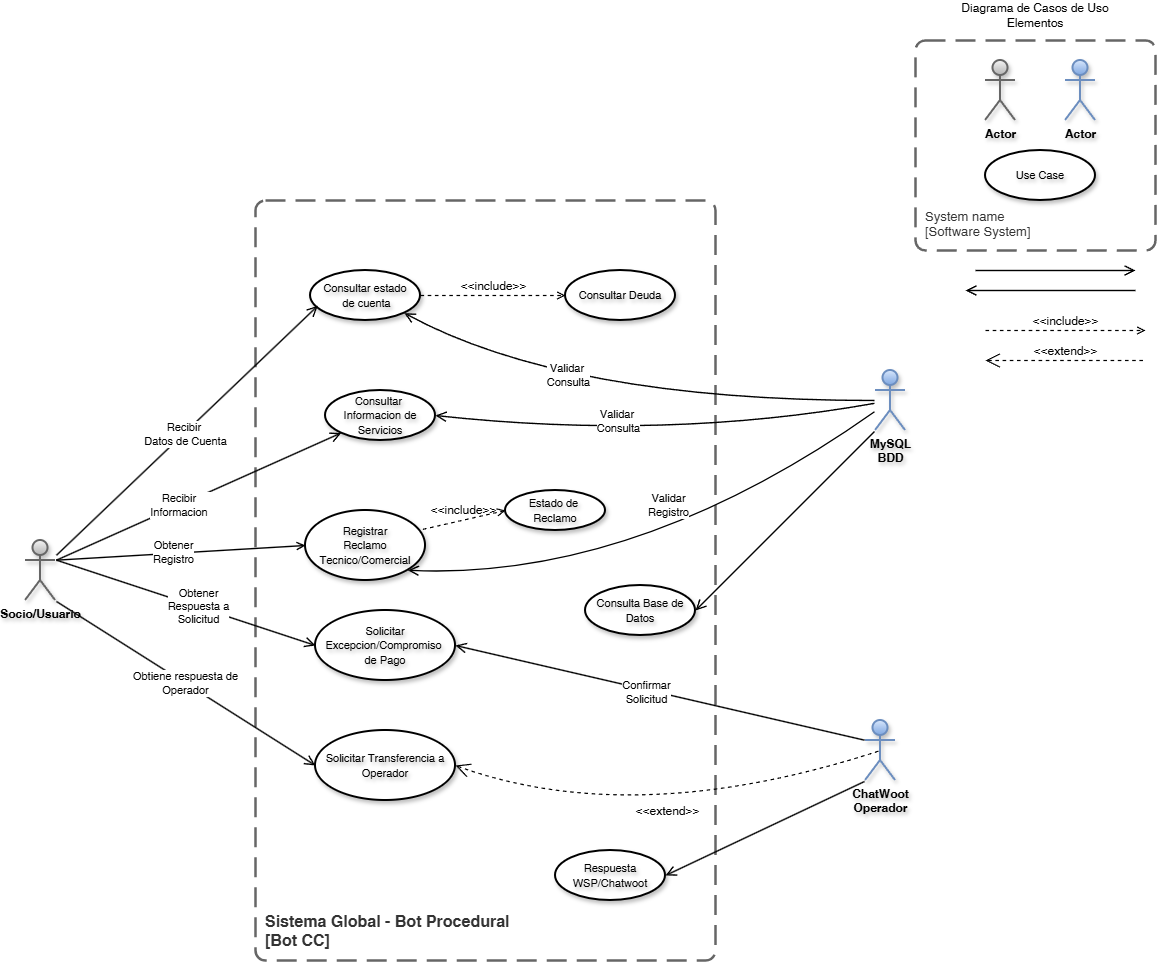

The diagram above was exported from draw.io. Its source (the exported page's mxGraphModel, read from the mxfile embedded in the PNG):
<mxGraphModel dx="2253" dy="2010" grid="1" gridSize="10" guides="1" tooltips="1" connect="1" arrows="1" fold="1" page="1" pageScale="1" pageWidth="827" pageHeight="1169" math="0" shadow="0">
  <root>
    <mxCell id="0" />
    <mxCell id="1" parent="0" />
    <mxCell id="ov-Gmp0rrCdE-4gnUwwy-2" parent="1" style="text;html=1;whiteSpace=wrap;strokeColor=none;fillColor=none;align=center;verticalAlign=middle;rounded=0;" value="Diagrama de Casos de Uso&lt;div&gt;Elementos&lt;/div&gt;" vertex="1">
      <mxGeometry height="30" width="160" x="590" y="-50" as="geometry" />
    </mxCell>
    <mxCell id="ov-Gmp0rrCdE-4gnUwwy-3" parent="1" style="ellipse;whiteSpace=wrap;html=1;strokeWidth=2;shadow=1;textShadow=1;labelBorderColor=none;labelBackgroundColor=none;fontStyle=0;" value="&lt;font style=&quot;font-size: 11px;&quot;&gt;Use Case&lt;/font&gt;" vertex="1">
      <mxGeometry height="50" width="110" x="620" y="100" as="geometry" />
    </mxCell>
    <object placeholders="1" c4Name="System name" c4Type="SystemScopeBoundary" c4Application="Software System" label="&lt;font&gt;&lt;span&gt;&lt;div style=&quot;text-align: left&quot;&gt;%c4Name%&lt;/div&gt;&lt;/span&gt;&lt;/font&gt;&lt;div style=&quot;text-align: left&quot;&gt;[%c4Application%]&lt;/div&gt;" id="ov-Gmp0rrCdE-4gnUwwy-4">
      <mxCell parent="1" style="rounded=1;fontSize=13;whiteSpace=wrap;html=1;dashed=1;arcSize=20;fillColor=none;strokeColor=#666666;fontColor=#333333;labelBackgroundColor=none;align=left;verticalAlign=bottom;labelBorderColor=none;spacingTop=0;spacing=10;dashPattern=8 4;metaEdit=1;rotatable=0;perimeter=rectanglePerimeter;noLabel=0;labelPadding=0;allowArrows=0;connectable=0;expand=0;recursiveResize=0;editable=1;pointerEvents=0;absoluteArcSize=1;points=[[0.25,0,0],[0.5,0,0],[0.75,0,0],[1,0.25,0],[1,0.5,0],[1,0.75,0],[0.75,1,0],[0.5,1,0],[0.25,1,0],[0,0.75,0],[0,0.5,0],[0,0.25,0]];strokeWidth=2.5;shadow=0;glass=0;gradientColor=none;fontStyle=0" vertex="1">
        <mxGeometry height="210" width="240" x="550" y="-10" as="geometry" />
      </mxCell>
    </object>
    <mxCell id="ov-Gmp0rrCdE-4gnUwwy-5" edge="1" parent="1" style="endArrow=open;startArrow=none;endFill=0;startFill=0;endSize=8;html=1;verticalAlign=bottom;labelBackgroundColor=none;strokeWidth=1.4;rounded=0;" value="">
      <mxGeometry relative="1" width="160" as="geometry">
        <mxPoint x="610" y="220" as="sourcePoint" />
        <mxPoint x="770" y="220" as="targetPoint" />
      </mxGeometry>
    </mxCell>
    <mxCell id="ov-Gmp0rrCdE-4gnUwwy-6" edge="1" parent="1" style="html=1;verticalAlign=bottom;labelBackgroundColor=none;endArrow=open;endFill=0;dashed=1;rounded=0;strokeWidth=1.2;fontSize=12;" value="&amp;lt;&amp;lt;include&amp;gt;&amp;gt;">
      <mxGeometry relative="1" width="160" as="geometry">
        <mxPoint x="620" y="280" as="sourcePoint" />
        <mxPoint x="780" y="280" as="targetPoint" />
      </mxGeometry>
    </mxCell>
    <mxCell id="ov-Gmp0rrCdE-4gnUwwy-7" edge="1" parent="1" style="edgeStyle=none;html=1;startArrow=open;endArrow=none;startSize=12;verticalAlign=bottom;dashed=1;labelBackgroundColor=none;rounded=0;strokeWidth=1.2;fontSize=12;" value="&amp;lt;&amp;lt;extend&amp;gt;&amp;gt;">
      <mxGeometry relative="1" width="160" as="geometry">
        <mxPoint x="620" y="310" as="sourcePoint" />
        <mxPoint x="780" y="310" as="targetPoint" />
      </mxGeometry>
    </mxCell>
    <mxCell id="ov-Gmp0rrCdE-4gnUwwy-20" parent="1" style="shape=umlActor;verticalLabelPosition=bottom;verticalAlign=top;html=1;outlineConnect=0;strokeWidth=2;perimeterSpacing=1;shadow=1;fontSize=12;fontStyle=1;textShadow=1;fillColor=#f5f5f5;strokeColor=#666666;gradientColor=#b3b3b3;" value="Actor" vertex="1">
      <mxGeometry height="60" width="30" x="620" y="10" as="geometry" />
    </mxCell>
    <mxCell id="ov-Gmp0rrCdE-4gnUwwy-24" parent="1" style="shape=umlActor;verticalLabelPosition=bottom;verticalAlign=top;html=1;outlineConnect=0;strokeWidth=2;perimeterSpacing=1;shadow=1;fontSize=12;fontStyle=1;textShadow=1;fillColor=#dae8fc;strokeColor=#6c8ebf;gradientColor=#7ea6e0;" value="Actor" vertex="1">
      <mxGeometry height="60" width="30" x="700" y="10" as="geometry" />
    </mxCell>
    <mxCell id="ov-Gmp0rrCdE-4gnUwwy-25" parent="1" style="shape=umlActor;verticalLabelPosition=bottom;verticalAlign=top;html=1;outlineConnect=0;strokeWidth=2;perimeterSpacing=1;shadow=1;fontSize=12;fontStyle=1;textShadow=1;fillColor=#f5f5f5;strokeColor=#666666;gradientColor=#b3b3b3;" value="Socio/Usuario" vertex="1">
      <mxGeometry height="60" width="30" x="-340" y="490" as="geometry" />
    </mxCell>
    <mxCell id="ov-Gmp0rrCdE-4gnUwwy-26" parent="1" style="shape=umlActor;verticalLabelPosition=bottom;verticalAlign=top;html=1;outlineConnect=0;strokeWidth=2;perimeterSpacing=1;shadow=1;fontSize=12;fontStyle=1;textShadow=1;fillColor=#dae8fc;strokeColor=#6c8ebf;gradientColor=#7ea6e0;" value="MySQL&lt;div&gt;BDD&lt;/div&gt;" vertex="1">
      <mxGeometry height="60" width="30" x="510" y="320" as="geometry" />
    </mxCell>
    <mxCell id="ov-Gmp0rrCdE-4gnUwwy-27" parent="1" style="shape=umlActor;verticalLabelPosition=bottom;verticalAlign=top;html=1;outlineConnect=0;strokeWidth=2;perimeterSpacing=1;shadow=1;fontSize=12;fontStyle=1;textShadow=1;fillColor=#dae8fc;strokeColor=#6c8ebf;gradientColor=#7ea6e0;" value="ChatWoot&lt;div&gt;Operador&lt;/div&gt;" vertex="1">
      <mxGeometry height="60" width="30" x="500" y="670" as="geometry" />
    </mxCell>
    <object placeholders="1" c4Name="Sistema Global - Bot Procedural" c4Type="SystemScopeBoundary" c4Application="Bot CC" label="%c4Name%&lt;br&gt;[%c4Application%]" id="ov-Gmp0rrCdE-4gnUwwy-29">
      <mxCell parent="1" style="rounded=1;fontSize=16;dashed=1;arcSize=20;fillColor=none;strokeColor=#666666;fontColor=#333333;labelBackgroundColor=none;align=left;verticalAlign=bottom;labelBorderColor=none;spacingTop=0;spacing=10;dashPattern=8 4;metaEdit=1;rotatable=0;perimeter=rectanglePerimeter;noLabel=0;labelPadding=0;allowArrows=0;connectable=0;expand=0;recursiveResize=0;editable=1;pointerEvents=0;absoluteArcSize=1;points=[[0.25,0,0],[0.5,0,0],[0.75,0,0],[1,0.25,0],[1,0.5,0],[1,0.75,0],[0.75,1,0],[0.5,1,0],[0.25,1,0],[0,0.75,0],[0,0.5,0],[0,0.25,0]];strokeWidth=2.5;shadow=0;glass=0;gradientColor=none;fontStyle=1;textShadow=0;html=1;whiteSpace=wrap;" vertex="1">
        <mxGeometry height="760" width="460" x="-110" y="150" as="geometry" />
      </mxCell>
    </object>
    <mxCell id="ov-Gmp0rrCdE-4gnUwwy-30" parent="1" style="ellipse;whiteSpace=wrap;html=1;strokeWidth=2;shadow=1;textShadow=1;labelBorderColor=none;labelBackgroundColor=none;fontStyle=0;" value="&lt;font style=&quot;font-size: 11px;&quot;&gt;Consultar estado&lt;/font&gt;&lt;div&gt;&lt;font style=&quot;font-size: 11px;&quot;&gt;&amp;nbsp;de cuenta&lt;/font&gt;&lt;/div&gt;" vertex="1">
      <mxGeometry height="50" width="110" x="-55" y="220" as="geometry" />
    </mxCell>
    <mxCell id="ov-Gmp0rrCdE-4gnUwwy-31" edge="1" parent="1" source="ov-Gmp0rrCdE-4gnUwwy-25" style="endArrow=open;startArrow=none;endFill=0;startFill=0;endSize=8;html=1;verticalAlign=bottom;labelBackgroundColor=none;strokeWidth=1.4;rounded=0;entryX=0.066;entryY=0.707;entryDx=0;entryDy=0;entryPerimeter=0;" target="ov-Gmp0rrCdE-4gnUwwy-30" value="">
      <mxGeometry relative="1" width="160" as="geometry">
        <mxPoint x="-100" y="380" as="sourcePoint" />
        <mxPoint x="60" y="380" as="targetPoint" />
      </mxGeometry>
    </mxCell>
    <mxCell id="ov-Gmp0rrCdE-4gnUwwy-38" connectable="0" parent="ov-Gmp0rrCdE-4gnUwwy-31" style="edgeLabel;html=1;align=center;verticalAlign=middle;resizable=0;points=[];" value="Recibir&amp;nbsp;&lt;div&gt;Datos de Cuenta&lt;/div&gt;" vertex="1">
      <mxGeometry relative="1" x="-0.026" y="-1" as="geometry">
        <mxPoint as="offset" />
      </mxGeometry>
    </mxCell>
    <mxCell id="ov-Gmp0rrCdE-4gnUwwy-40" parent="1" style="ellipse;whiteSpace=wrap;html=1;strokeWidth=2;shadow=1;textShadow=1;labelBorderColor=none;labelBackgroundColor=none;fontStyle=0;" value="&lt;font style=&quot;font-size: 11px;&quot;&gt;Consultar&amp;nbsp;&lt;/font&gt;&lt;span style=&quot;font-size: 11px; background-color: transparent; color: light-dark(rgb(0, 0, 0), rgb(255, 255, 255));&quot;&gt;Deuda&lt;/span&gt;" vertex="1">
      <mxGeometry height="50" width="110" x="200" y="220" as="geometry" />
    </mxCell>
    <mxCell id="ov-Gmp0rrCdE-4gnUwwy-43" edge="1" parent="1" source="ov-Gmp0rrCdE-4gnUwwy-26" style="endArrow=open;startArrow=none;endFill=0;startFill=0;endSize=8;html=1;verticalAlign=bottom;labelBackgroundColor=none;strokeWidth=1.4;rounded=0;curved=1;entryX=1;entryY=1;entryDx=0;entryDy=0;" target="ov-Gmp0rrCdE-4gnUwwy-30" value="">
      <mxGeometry relative="1" width="160" as="geometry">
        <Array as="points">
          <mxPoint x="200" y="350" />
        </Array>
        <mxPoint x="360" y="330.34000000000003" as="sourcePoint" />
        <mxPoint x="210" y="330" as="targetPoint" />
      </mxGeometry>
    </mxCell>
    <mxCell id="ov-Gmp0rrCdE-4gnUwwy-44" connectable="0" parent="ov-Gmp0rrCdE-4gnUwwy-43" style="edgeLabel;html=1;align=center;verticalAlign=middle;resizable=0;points=[];" value="Validar&amp;nbsp;&lt;div&gt;Consulta&lt;/div&gt;" vertex="1">
      <mxGeometry relative="1" x="0.2462" y="-26" as="geometry">
        <mxPoint as="offset" />
      </mxGeometry>
    </mxCell>
    <mxCell id="ov-Gmp0rrCdE-4gnUwwy-45" parent="1" style="ellipse;whiteSpace=wrap;html=1;strokeWidth=2;shadow=1;textShadow=1;labelBorderColor=none;labelBackgroundColor=none;fontStyle=0;" value="&lt;font style=&quot;font-size: 11px;&quot;&gt;Consulta Base de Datos&lt;/font&gt;" vertex="1">
      <mxGeometry height="50" width="110" x="220" y="535" as="geometry" />
    </mxCell>
    <mxCell id="ov-Gmp0rrCdE-4gnUwwy-47" parent="1" style="ellipse;whiteSpace=wrap;html=1;strokeWidth=2;shadow=1;textShadow=1;labelBorderColor=none;labelBackgroundColor=none;fontStyle=0;" value="&lt;font style=&quot;font-size: 11px;&quot;&gt;Consultar&amp;nbsp;&lt;/font&gt;&lt;div&gt;&lt;font style=&quot;font-size: 11px;&quot;&gt;Informacion de Servicios&lt;/font&gt;&lt;/div&gt;" vertex="1">
      <mxGeometry height="50" width="110" x="-40" y="340" as="geometry" />
    </mxCell>
    <mxCell id="ov-Gmp0rrCdE-4gnUwwy-48" edge="1" parent="1" style="endArrow=open;startArrow=none;endFill=0;startFill=0;endSize=8;html=1;verticalAlign=bottom;labelBackgroundColor=none;strokeWidth=1.4;rounded=0;" value="">
      <mxGeometry relative="1" width="160" as="geometry">
        <mxPoint x="770" y="240" as="sourcePoint" />
        <mxPoint x="600" y="240" as="targetPoint" />
      </mxGeometry>
    </mxCell>
    <mxCell id="ov-Gmp0rrCdE-4gnUwwy-49" edge="1" parent="1" source="ov-Gmp0rrCdE-4gnUwwy-26" style="endArrow=open;startArrow=none;endFill=0;startFill=0;endSize=8;html=1;verticalAlign=bottom;labelBackgroundColor=none;strokeWidth=1.4;rounded=0;curved=1;entryX=1;entryY=0.5;entryDx=0;entryDy=0;" target="ov-Gmp0rrCdE-4gnUwwy-47" value="">
      <mxGeometry relative="1" width="160" as="geometry">
        <Array as="points">
          <mxPoint x="300" y="390" />
        </Array>
        <mxPoint x="290" y="410" as="sourcePoint" />
        <mxPoint x="120" y="410" as="targetPoint" />
      </mxGeometry>
    </mxCell>
    <mxCell id="ov-Gmp0rrCdE-4gnUwwy-51" connectable="0" parent="ov-Gmp0rrCdE-4gnUwwy-49" style="edgeLabel;html=1;align=center;verticalAlign=middle;resizable=0;points=[];" value="Validar&amp;nbsp;&lt;div&gt;Consulta&lt;/div&gt;" vertex="1">
      <mxGeometry relative="1" x="0.1823" y="-14" as="geometry">
        <mxPoint as="offset" />
      </mxGeometry>
    </mxCell>
    <mxCell id="ov-Gmp0rrCdE-4gnUwwy-50" edge="1" parent="1" source="ov-Gmp0rrCdE-4gnUwwy-25" style="endArrow=open;startArrow=none;endFill=0;startFill=0;endSize=8;html=1;verticalAlign=bottom;labelBackgroundColor=none;strokeWidth=1.4;rounded=0;exitX=1;exitY=0.3333333333333333;exitDx=0;exitDy=0;exitPerimeter=0;" target="ov-Gmp0rrCdE-4gnUwwy-47" value="">
      <mxGeometry relative="1" width="160" as="geometry">
        <mxPoint x="-210" y="450" as="sourcePoint" />
        <mxPoint x="-50" y="450" as="targetPoint" />
      </mxGeometry>
    </mxCell>
    <mxCell id="ov-Gmp0rrCdE-4gnUwwy-52" connectable="0" parent="ov-Gmp0rrCdE-4gnUwwy-50" style="edgeLabel;html=1;align=center;verticalAlign=middle;resizable=0;points=[];" value="Recibir&amp;nbsp;&lt;div&gt;Informacion&amp;nbsp;&lt;/div&gt;" vertex="1">
      <mxGeometry relative="1" x="-0.1365" as="geometry">
        <mxPoint as="offset" />
      </mxGeometry>
    </mxCell>
    <mxCell id="ov-Gmp0rrCdE-4gnUwwy-53" parent="1" style="ellipse;whiteSpace=wrap;html=1;strokeWidth=2;shadow=1;textShadow=1;labelBorderColor=none;labelBackgroundColor=none;fontStyle=0;" value="&lt;span style=&quot;font-size: 11px;&quot;&gt;Registrar&lt;/span&gt;&lt;div&gt;&lt;span style=&quot;font-size: 11px;&quot;&gt;Reclamo Tecnico/Comercial&lt;/span&gt;&lt;/div&gt;" vertex="1">
      <mxGeometry height="70" width="120" x="-60" y="460" as="geometry" />
    </mxCell>
    <mxCell id="ov-Gmp0rrCdE-4gnUwwy-54" edge="1" parent="1" source="ov-Gmp0rrCdE-4gnUwwy-25" style="endArrow=open;startArrow=none;endFill=0;startFill=0;html=1;verticalAlign=bottom;labelBackgroundColor=none;strokeWidth=1.4;rounded=0;entryX=0;entryY=0.5;entryDx=0;entryDy=0;exitX=1;exitY=0.3333333333333333;exitDx=0;exitDy=0;exitPerimeter=0;shape=filledEdge;" target="ov-Gmp0rrCdE-4gnUwwy-53" value="">
      <mxGeometry relative="1" width="160" as="geometry">
        <mxPoint x="-230" y="464.58000000000004" as="sourcePoint" />
        <mxPoint x="-70" y="464.58000000000004" as="targetPoint" />
      </mxGeometry>
    </mxCell>
    <mxCell id="ov-Gmp0rrCdE-4gnUwwy-55" connectable="0" parent="ov-Gmp0rrCdE-4gnUwwy-54" style="edgeLabel;html=1;align=center;verticalAlign=middle;resizable=0;points=[];" value="Obtener&lt;div&gt;Registro&lt;/div&gt;" vertex="1">
      <mxGeometry relative="1" x="-0.0614" y="1" as="geometry">
        <mxPoint as="offset" />
      </mxGeometry>
    </mxCell>
    <mxCell id="ov-Gmp0rrCdE-4gnUwwy-58" parent="1" style="ellipse;whiteSpace=wrap;html=1;strokeWidth=2;shadow=1;textShadow=1;labelBorderColor=none;labelBackgroundColor=none;fontStyle=0;" value="&lt;font style=&quot;font-size: 11px;&quot;&gt;Estado de&amp;nbsp;&lt;/font&gt;&lt;div&gt;&lt;font style=&quot;font-size: 11px;&quot;&gt;Reclamo&lt;/font&gt;&lt;/div&gt;" vertex="1">
      <mxGeometry height="40" width="100" x="140" y="440" as="geometry" />
    </mxCell>
    <mxCell id="ov-Gmp0rrCdE-4gnUwwy-59" edge="1" parent="1" source="ov-Gmp0rrCdE-4gnUwwy-53" style="html=1;verticalAlign=bottom;labelBackgroundColor=none;endArrow=open;endFill=0;dashed=1;rounded=0;strokeWidth=1.2;fontSize=12;entryX=0;entryY=0.5;entryDx=0;entryDy=0;exitX=0.979;exitY=0.269;exitDx=0;exitDy=0;exitPerimeter=0;" target="ov-Gmp0rrCdE-4gnUwwy-58" value="&amp;lt;&amp;lt;include&amp;gt;&amp;gt;">
      <mxGeometry relative="1" width="160" as="geometry">
        <mxPoint x="-30" y="590" as="sourcePoint" />
        <mxPoint x="130" y="590" as="targetPoint" />
      </mxGeometry>
    </mxCell>
    <mxCell id="ov-Gmp0rrCdE-4gnUwwy-60" edge="1" parent="1" source="ov-Gmp0rrCdE-4gnUwwy-26" style="endArrow=open;startArrow=none;endFill=0;startFill=0;endSize=8;html=1;verticalAlign=bottom;labelBackgroundColor=none;strokeWidth=1.4;rounded=0;entryX=1;entryY=1;entryDx=0;entryDy=0;curved=1;" target="ov-Gmp0rrCdE-4gnUwwy-53" value="">
      <mxGeometry relative="1" width="160" as="geometry">
        <Array as="points">
          <mxPoint x="270" y="530" />
        </Array>
        <mxPoint x="250" y="530" as="sourcePoint" />
        <mxPoint x="80" y="530" as="targetPoint" />
      </mxGeometry>
    </mxCell>
    <mxCell id="ov-Gmp0rrCdE-4gnUwwy-61" connectable="0" parent="ov-Gmp0rrCdE-4gnUwwy-60" style="edgeLabel;html=1;align=center;verticalAlign=middle;resizable=0;points=[];" value="Validar&lt;div&gt;Registro&lt;/div&gt;" vertex="1">
      <mxGeometry relative="1" x="-0.1448" y="-43" as="geometry">
        <mxPoint as="offset" />
      </mxGeometry>
    </mxCell>
    <mxCell id="ov-Gmp0rrCdE-4gnUwwy-62" parent="1" style="ellipse;whiteSpace=wrap;html=1;strokeWidth=2;shadow=1;textShadow=1;labelBorderColor=none;labelBackgroundColor=none;fontStyle=0;" value="&lt;span style=&quot;font-size: 11px;&quot;&gt;Solicitar Excepcion/Compromiso&amp;nbsp;&lt;/span&gt;&lt;div&gt;&lt;span style=&quot;font-size: 11px;&quot;&gt;de Pago&lt;/span&gt;&lt;/div&gt;" vertex="1">
      <mxGeometry height="70" width="140" x="-50" y="560" as="geometry" />
    </mxCell>
    <mxCell id="ov-Gmp0rrCdE-4gnUwwy-63" edge="1" parent="1" source="ov-Gmp0rrCdE-4gnUwwy-25" style="endArrow=open;startArrow=none;endFill=0;startFill=0;endSize=8;html=1;verticalAlign=bottom;labelBackgroundColor=none;strokeWidth=1.4;rounded=0;entryX=0;entryY=0.5;entryDx=0;entryDy=0;exitX=1;exitY=0.3333333333333333;exitDx=0;exitDy=0;exitPerimeter=0;" target="ov-Gmp0rrCdE-4gnUwwy-62" value="">
      <mxGeometry relative="1" width="160" as="geometry">
        <mxPoint x="-300" y="584" as="sourcePoint" />
        <mxPoint x="-140" y="584" as="targetPoint" />
      </mxGeometry>
    </mxCell>
    <mxCell id="ov-Gmp0rrCdE-4gnUwwy-64" connectable="0" parent="ov-Gmp0rrCdE-4gnUwwy-63" style="edgeLabel;html=1;align=center;verticalAlign=middle;resizable=0;points=[];" value="Obtener&lt;div&gt;Respuesta a&lt;/div&gt;&lt;div&gt;Solicitud&lt;/div&gt;" vertex="1">
      <mxGeometry relative="1" x="0.0944" y="1" as="geometry">
        <mxPoint as="offset" />
      </mxGeometry>
    </mxCell>
    <mxCell id="ov-Gmp0rrCdE-4gnUwwy-65" edge="1" parent="1" source="ov-Gmp0rrCdE-4gnUwwy-26" style="endArrow=open;startArrow=none;endFill=0;startFill=0;endSize=8;html=1;verticalAlign=bottom;labelBackgroundColor=none;strokeWidth=1.4;rounded=0;exitX=0;exitY=1;exitDx=0;exitDy=0;exitPerimeter=0;entryX=1;entryY=0.5;entryDx=0;entryDy=0;" target="ov-Gmp0rrCdE-4gnUwwy-45" value="">
      <mxGeometry relative="1" width="160" as="geometry">
        <mxPoint x="490" y="530" as="sourcePoint" />
        <mxPoint x="320" y="530" as="targetPoint" />
      </mxGeometry>
    </mxCell>
    <mxCell id="ov-Gmp0rrCdE-4gnUwwy-67" parent="1" style="ellipse;whiteSpace=wrap;html=1;strokeWidth=2;shadow=1;textShadow=1;labelBorderColor=none;labelBackgroundColor=none;fontStyle=0;" value="&lt;font style=&quot;font-size: 11px;&quot;&gt;Respuesta&lt;/font&gt;&lt;div&gt;&lt;span style=&quot;font-size: 11px;&quot;&gt;WSP/Chatwoot&lt;/span&gt;&lt;/div&gt;" vertex="1">
      <mxGeometry height="50" width="110" x="190" y="800" as="geometry" />
    </mxCell>
    <mxCell id="ov-Gmp0rrCdE-4gnUwwy-68" edge="1" parent="1" source="ov-Gmp0rrCdE-4gnUwwy-27" style="endArrow=open;startArrow=none;endFill=0;startFill=0;endSize=8;html=1;verticalAlign=bottom;labelBackgroundColor=none;strokeWidth=1.4;rounded=0;exitX=0;exitY=0.3333333333333333;exitDx=0;exitDy=0;exitPerimeter=0;entryX=1;entryY=0.5;entryDx=0;entryDy=0;" target="ov-Gmp0rrCdE-4gnUwwy-62" value="">
      <mxGeometry relative="1" width="160" as="geometry">
        <mxPoint x="320" y="650" as="sourcePoint" />
        <mxPoint x="150" y="650" as="targetPoint" />
      </mxGeometry>
    </mxCell>
    <mxCell id="ov-Gmp0rrCdE-4gnUwwy-69" connectable="0" parent="ov-Gmp0rrCdE-4gnUwwy-68" style="edgeLabel;html=1;align=center;verticalAlign=middle;resizable=0;points=[];" value="Confirmar&lt;div&gt;Solicitud&lt;/div&gt;" vertex="1">
      <mxGeometry relative="1" x="0.0682" y="2" as="geometry">
        <mxPoint as="offset" />
      </mxGeometry>
    </mxCell>
    <mxCell id="ov-Gmp0rrCdE-4gnUwwy-71" edge="1" parent="1" source="ov-Gmp0rrCdE-4gnUwwy-27" style="endArrow=open;startArrow=none;endFill=0;startFill=0;endSize=8;html=1;verticalAlign=bottom;labelBackgroundColor=none;strokeWidth=1.4;rounded=0;exitX=0;exitY=1;exitDx=0;exitDy=0;exitPerimeter=0;entryX=1;entryY=0.5;entryDx=0;entryDy=0;" target="ov-Gmp0rrCdE-4gnUwwy-67" value="">
      <mxGeometry relative="1" width="160" as="geometry">
        <mxPoint x="480" y="810" as="sourcePoint" />
        <mxPoint x="310" y="810" as="targetPoint" />
      </mxGeometry>
    </mxCell>
    <mxCell id="ov-Gmp0rrCdE-4gnUwwy-73" parent="1" style="ellipse;whiteSpace=wrap;html=1;strokeWidth=2;shadow=1;textShadow=1;labelBorderColor=none;labelBackgroundColor=none;fontStyle=0;" value="&lt;span style=&quot;font-size: 11px;&quot;&gt;Solicitar Transferencia a&lt;/span&gt;&lt;div&gt;&lt;span style=&quot;font-size: 11px;&quot;&gt;Operador&lt;/span&gt;&lt;/div&gt;" vertex="1">
      <mxGeometry height="70" width="140" x="-50" y="680" as="geometry" />
    </mxCell>
    <mxCell id="ov-Gmp0rrCdE-4gnUwwy-74" edge="1" parent="1" source="ov-Gmp0rrCdE-4gnUwwy-25" style="endArrow=open;startArrow=none;endFill=0;startFill=0;endSize=8;html=1;verticalAlign=bottom;labelBackgroundColor=none;strokeWidth=1.4;rounded=0;entryX=0;entryY=0.5;entryDx=0;entryDy=0;exitX=1;exitY=1;exitDx=0;exitDy=0;exitPerimeter=0;" target="ov-Gmp0rrCdE-4gnUwwy-73" value="">
      <mxGeometry relative="1" width="160" as="geometry">
        <mxPoint x="-310" y="710" as="sourcePoint" />
        <mxPoint x="-150" y="710" as="targetPoint" />
      </mxGeometry>
    </mxCell>
    <mxCell id="ov-Gmp0rrCdE-4gnUwwy-75" connectable="0" parent="ov-Gmp0rrCdE-4gnUwwy-74" style="edgeLabel;html=1;align=center;verticalAlign=middle;resizable=0;points=[];" value="Obtiene respuesta de&lt;div&gt;Operador&lt;/div&gt;" vertex="1">
      <mxGeometry relative="1" x="-0.0062" y="1" as="geometry">
        <mxPoint y="1" as="offset" />
      </mxGeometry>
    </mxCell>
    <mxCell id="ov-Gmp0rrCdE-4gnUwwy-76" edge="1" parent="1" source="ov-Gmp0rrCdE-4gnUwwy-73" style="edgeStyle=none;html=1;startArrow=open;endArrow=none;startSize=12;verticalAlign=bottom;dashed=1;labelBackgroundColor=none;rounded=0;strokeWidth=1.2;fontSize=12;entryX=0.5;entryY=0.5;entryDx=0;entryDy=0;entryPerimeter=0;exitX=1;exitY=0.5;exitDx=0;exitDy=0;curved=1;" target="ov-Gmp0rrCdE-4gnUwwy-27" value="&amp;lt;&amp;lt;extend&amp;gt;&amp;gt;">
      <mxGeometry relative="1" width="160" as="geometry">
        <Array as="points">
          <mxPoint x="270" y="780" />
        </Array>
        <mxPoint x="130" y="760" as="sourcePoint" />
        <mxPoint x="290" y="760" as="targetPoint" />
      </mxGeometry>
    </mxCell>
    <mxCell id="ov-Gmp0rrCdE-4gnUwwy-77" edge="1" parent="1" source="ov-Gmp0rrCdE-4gnUwwy-30" style="html=1;verticalAlign=bottom;labelBackgroundColor=none;endArrow=open;endFill=0;dashed=1;rounded=0;strokeWidth=1.2;fontSize=12;entryX=0;entryY=0.5;entryDx=0;entryDy=0;exitX=1;exitY=0.5;exitDx=0;exitDy=0;" target="ov-Gmp0rrCdE-4gnUwwy-40" value="&amp;lt;&amp;lt;include&amp;gt;&amp;gt;">
      <mxGeometry relative="1" width="160" as="geometry">
        <mxPoint x="-40" y="260" as="sourcePoint" />
        <mxPoint x="120" y="260" as="targetPoint" />
      </mxGeometry>
    </mxCell>
  </root>
</mxGraphModel>